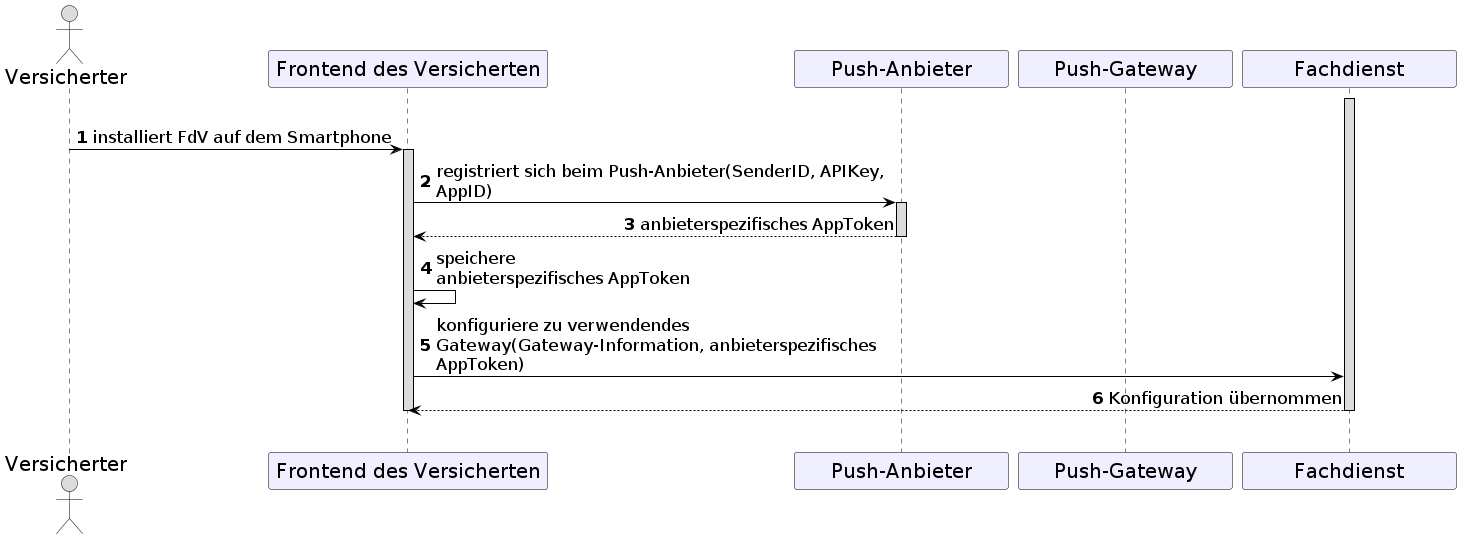

The diagram above was rendered by PlantUML. Its source (embedded in the PNG):
@startuml
skinparam sequenceMessageAlign direction
skinparam minClassWidth 200
skinparam BoxPadding 1
skinparam sequenceReferenceHeaderBackgroundColor palegreen
scale max 2048 width
skinparam maxMessageSize 450

skinparam sequence {
ArrowColor black
ArrowFontSize 17
ActorBorderColor black
LifeLineBorderColor black
LifeLineBackgroundColor Gainsboro

ParticipantBorderColor Motivation
ParticipantBackgroundColor Motivation
ParticipantFontSize 20
ParticipantFontColor black
ParticipantBorderColor Black
ParticipantBackgroundColor MOTIVATION

ActorBackgroundColor Gainsboro
ActorFontColor black
ActorFontSize 20
}
autonumber
    
actor v as "Versicherter"
participant fdv as "Frontend des Versicherten"
'box <size:18>Messenger-Service\n#WhiteSmoke
participant pa as "Push-Anbieter"
participant pg as "Push-Gateway"
participant fd as "Fachdienst"
'end box

|||
  activate fd
  v->fdv: installiert FdV auf dem Smartphone
  activate fdv
  fdv->pa: registriert sich beim Push-Anbieter(SenderID, APIKey, AppID)
  activate pa
  pa-->fdv: anbieterspezifisches AppToken
  deactivate pa
  fdv->fdv: speichere \nanbieterspezifisches AppToken
  fdv->fd: konfiguriere zu verwendendes Gateway(Gateway-Information, anbieterspezifisches AppToken)
  fd-->fdv: Konfiguration übernommen
|||

  deactivate fd
  deactivate fdv
@enduml